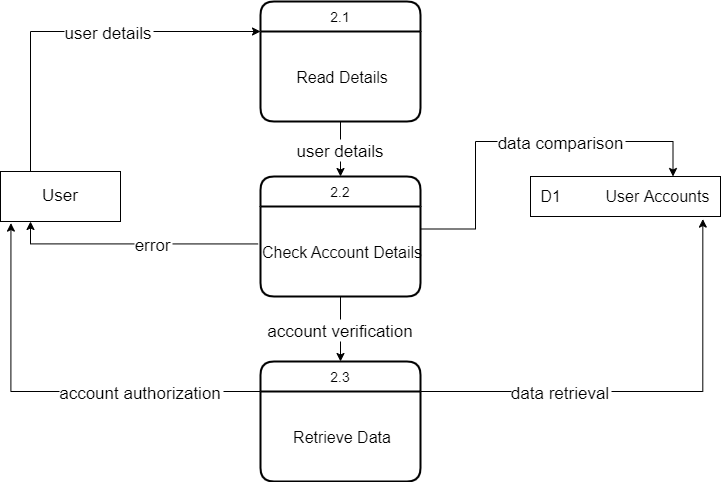

The diagram above was exported from draw.io. Its source (the exported page's mxGraphModel, read from the mxfile embedded in the PNG):
<mxGraphModel dx="998" dy="548" grid="1" gridSize="10" guides="1" tooltips="1" connect="1" arrows="1" fold="1" page="1" pageScale="1" pageWidth="850" pageHeight="1100" math="0" shadow="0">
  <root>
    <mxCell id="0" />
    <mxCell id="1" parent="0" />
    <mxCell id="_lZHAIfr1rg4PpZe-4Mx-9" value="user details" style="edgeStyle=orthogonalEdgeStyle;rounded=0;orthogonalLoop=1;jettySize=auto;html=0;exitX=0.25;exitY=0;exitDx=0;exitDy=0;entryX=0;entryY=0;entryDx=0;entryDy=0;fontSize=17;align=center;" parent="1" source="SnsIUyaBnuCP2zM7H6Q4-1" target="SnsIUyaBnuCP2zM7H6Q4-3" edge="1">
      <mxGeometry x="0.1802" relative="1" as="geometry">
        <Array as="points">
          <mxPoint x="100" y="70" />
        </Array>
        <mxPoint as="offset" />
      </mxGeometry>
    </mxCell>
    <mxCell id="SnsIUyaBnuCP2zM7H6Q4-1" value="User" style="whiteSpace=wrap;html=1;align=center;fontSize=17;" parent="1" vertex="1">
      <mxGeometry x="70" y="210" width="120" height="50" as="geometry" />
    </mxCell>
    <mxCell id="SnsIUyaBnuCP2zM7H6Q4-2" value="2.1" style="swimlane;childLayout=stackLayout;horizontal=1;startSize=30;horizontalStack=0;rounded=1;fontSize=14;fontStyle=0;strokeWidth=2;resizeParent=0;resizeLast=1;shadow=0;dashed=0;align=center;" parent="1" vertex="1">
      <mxGeometry x="330" y="40" width="160" height="120" as="geometry" />
    </mxCell>
    <mxCell id="SnsIUyaBnuCP2zM7H6Q4-3" value="Read Details" style="align=center;strokeColor=none;fillColor=none;spacingLeft=4;fontSize=16;verticalAlign=middle;resizable=0;rotatable=0;part=1;" parent="SnsIUyaBnuCP2zM7H6Q4-2" vertex="1">
      <mxGeometry y="30" width="160" height="90" as="geometry" />
    </mxCell>
    <mxCell id="SnsIUyaBnuCP2zM7H6Q4-5" value="D1&amp;nbsp; &amp;nbsp; &amp;nbsp; &amp;nbsp; &amp;nbsp; User Accounts" style="whiteSpace=wrap;html=1;align=center;fontSize=16;" parent="1" vertex="1">
      <mxGeometry x="600" y="215" width="190" height="40" as="geometry" />
    </mxCell>
    <mxCell id="_lZHAIfr1rg4PpZe-4Mx-12" value="2.2" style="swimlane;childLayout=stackLayout;horizontal=1;startSize=30;horizontalStack=0;rounded=1;fontSize=14;fontStyle=0;strokeWidth=2;resizeParent=0;resizeLast=1;shadow=0;dashed=0;align=center;" parent="1" vertex="1">
      <mxGeometry x="330" y="215" width="160" height="120" as="geometry" />
    </mxCell>
    <mxCell id="_lZHAIfr1rg4PpZe-4Mx-13" value="Check Account Details" style="align=center;strokeColor=none;fillColor=none;spacingLeft=4;fontSize=16;verticalAlign=middle;resizable=0;rotatable=0;part=1;" parent="_lZHAIfr1rg4PpZe-4Mx-12" vertex="1">
      <mxGeometry y="30" width="160" height="90" as="geometry" />
    </mxCell>
    <mxCell id="_lZHAIfr1rg4PpZe-4Mx-17" value="error" style="edgeStyle=orthogonalEdgeStyle;rounded=0;orthogonalLoop=1;jettySize=auto;html=0;exitX=-0.015;exitY=0.416;exitDx=0;exitDy=0;entryX=0.25;entryY=1;entryDx=0;entryDy=0;fontSize=17;align=center;exitPerimeter=0;" parent="1" source="_lZHAIfr1rg4PpZe-4Mx-13" target="SnsIUyaBnuCP2zM7H6Q4-1" edge="1">
      <mxGeometry x="-0.1565" relative="1" as="geometry">
        <mxPoint as="offset" />
      </mxGeometry>
    </mxCell>
    <mxCell id="_lZHAIfr1rg4PpZe-4Mx-25" value="2.3" style="swimlane;childLayout=stackLayout;horizontal=1;startSize=30;horizontalStack=0;rounded=1;fontSize=14;fontStyle=0;strokeWidth=2;resizeParent=0;resizeLast=1;shadow=0;dashed=0;align=center;" parent="1" vertex="1">
      <mxGeometry x="330" y="400" width="160" height="120" as="geometry" />
    </mxCell>
    <mxCell id="_lZHAIfr1rg4PpZe-4Mx-26" value="Retrieve Data" style="align=center;strokeColor=none;fillColor=none;spacingLeft=4;fontSize=16;verticalAlign=middle;resizable=0;rotatable=0;part=1;" parent="_lZHAIfr1rg4PpZe-4Mx-25" vertex="1">
      <mxGeometry y="30" width="160" height="90" as="geometry" />
    </mxCell>
    <mxCell id="_lZHAIfr1rg4PpZe-4Mx-27" value="account verification" style="edgeStyle=orthogonalEdgeStyle;rounded=0;orthogonalLoop=1;jettySize=auto;html=0;exitX=0.5;exitY=1;exitDx=0;exitDy=0;entryX=0.5;entryY=0;entryDx=0;entryDy=0;fontSize=17;align=center;" parent="1" source="_lZHAIfr1rg4PpZe-4Mx-13" target="_lZHAIfr1rg4PpZe-4Mx-25" edge="1">
      <mxGeometry relative="1" as="geometry" />
    </mxCell>
    <mxCell id="_lZHAIfr1rg4PpZe-4Mx-28" value="data retrieval" style="edgeStyle=orthogonalEdgeStyle;rounded=0;orthogonalLoop=1;jettySize=auto;html=0;exitX=1;exitY=0;exitDx=0;exitDy=0;entryX=0.907;entryY=1.065;entryDx=0;entryDy=0;entryPerimeter=0;fontSize=17;align=center;" parent="1" source="_lZHAIfr1rg4PpZe-4Mx-26" target="SnsIUyaBnuCP2zM7H6Q4-5" edge="1">
      <mxGeometry x="-0.3842" relative="1" as="geometry">
        <Array as="points">
          <mxPoint x="772" y="430" />
        </Array>
        <mxPoint as="offset" />
      </mxGeometry>
    </mxCell>
    <mxCell id="_lZHAIfr1rg4PpZe-4Mx-29" value="account authorization" style="edgeStyle=orthogonalEdgeStyle;rounded=0;orthogonalLoop=1;jettySize=auto;html=0;exitX=0;exitY=0;exitDx=0;exitDy=0;entryX=0.087;entryY=1.032;entryDx=0;entryDy=0;entryPerimeter=0;fontSize=17;align=center;" parent="1" source="_lZHAIfr1rg4PpZe-4Mx-26" target="SnsIUyaBnuCP2zM7H6Q4-1" edge="1">
      <mxGeometry x="-0.4258" relative="1" as="geometry">
        <Array as="points">
          <mxPoint x="80" y="430" />
        </Array>
        <mxPoint as="offset" />
      </mxGeometry>
    </mxCell>
    <mxCell id="_lZHAIfr1rg4PpZe-4Mx-30" value="user details" style="edgeStyle=orthogonalEdgeStyle;rounded=0;orthogonalLoop=1;jettySize=auto;html=0;exitX=0.5;exitY=1;exitDx=0;exitDy=0;entryX=0.5;entryY=0;entryDx=0;entryDy=0;fontSize=17;align=center;" parent="1" source="SnsIUyaBnuCP2zM7H6Q4-3" target="_lZHAIfr1rg4PpZe-4Mx-12" edge="1">
      <mxGeometry relative="1" as="geometry" />
    </mxCell>
    <mxCell id="_lZHAIfr1rg4PpZe-4Mx-31" value="data comparison" style="edgeStyle=orthogonalEdgeStyle;rounded=0;orthogonalLoop=1;jettySize=auto;html=0;exitX=1;exitY=0.25;exitDx=0;exitDy=0;entryX=0.75;entryY=0;entryDx=0;entryDy=0;fontSize=17;align=center;" parent="1" source="_lZHAIfr1rg4PpZe-4Mx-13" target="SnsIUyaBnuCP2zM7H6Q4-5" edge="1">
      <mxGeometry x="0.2133" relative="1" as="geometry">
        <Array as="points">
          <mxPoint x="545" y="268" />
          <mxPoint x="545" y="180" />
          <mxPoint x="743" y="180" />
        </Array>
        <mxPoint x="1" as="offset" />
      </mxGeometry>
    </mxCell>
  </root>
</mxGraphModel>